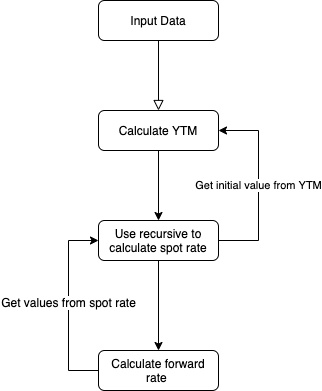

The diagram above was exported from draw.io. Its source (the exported page's mxGraphModel, read from the mxfile embedded in the PNG):
<mxGraphModel dx="946" dy="591" grid="1" gridSize="10" guides="1" tooltips="1" connect="1" arrows="1" fold="1" page="1" pageScale="1" pageWidth="827" pageHeight="1169" math="0" shadow="0">
  <root>
    <mxCell id="WIyWlLk6GJQsqaUBKTNV-0" />
    <mxCell id="WIyWlLk6GJQsqaUBKTNV-1" parent="WIyWlLk6GJQsqaUBKTNV-0" />
    <mxCell id="WIyWlLk6GJQsqaUBKTNV-2" value="" style="rounded=0;html=1;jettySize=auto;orthogonalLoop=1;fontSize=11;endArrow=block;endFill=0;endSize=8;strokeWidth=1;shadow=0;labelBackgroundColor=none;edgeStyle=orthogonalEdgeStyle;entryX=0.5;entryY=0;entryDx=0;entryDy=0;" parent="WIyWlLk6GJQsqaUBKTNV-1" source="WIyWlLk6GJQsqaUBKTNV-3" target="WIyWlLk6GJQsqaUBKTNV-7" edge="1">
      <mxGeometry relative="1" as="geometry">
        <mxPoint x="220" y="170" as="targetPoint" />
      </mxGeometry>
    </mxCell>
    <mxCell id="WIyWlLk6GJQsqaUBKTNV-3" value="Input Data" style="rounded=1;whiteSpace=wrap;html=1;fontSize=12;glass=0;strokeWidth=1;shadow=0;" parent="WIyWlLk6GJQsqaUBKTNV-1" vertex="1">
      <mxGeometry x="160" y="80" width="120" height="40" as="geometry" />
    </mxCell>
    <mxCell id="wPM15wmZSG0QjqL5hMU6-0" style="edgeStyle=orthogonalEdgeStyle;rounded=0;orthogonalLoop=1;jettySize=auto;html=1;exitX=0.5;exitY=1;exitDx=0;exitDy=0;entryX=0.5;entryY=0;entryDx=0;entryDy=0;" parent="WIyWlLk6GJQsqaUBKTNV-1" source="WIyWlLk6GJQsqaUBKTNV-7" target="WIyWlLk6GJQsqaUBKTNV-12" edge="1">
      <mxGeometry relative="1" as="geometry" />
    </mxCell>
    <mxCell id="WIyWlLk6GJQsqaUBKTNV-7" value="Calculate YTM" style="rounded=1;whiteSpace=wrap;html=1;fontSize=12;glass=0;strokeWidth=1;shadow=0;" parent="WIyWlLk6GJQsqaUBKTNV-1" vertex="1">
      <mxGeometry x="160" y="190" width="120" height="40" as="geometry" />
    </mxCell>
    <mxCell id="wPM15wmZSG0QjqL5hMU6-3" style="edgeStyle=orthogonalEdgeStyle;rounded=0;orthogonalLoop=1;jettySize=auto;html=1;entryX=0;entryY=0.5;entryDx=0;entryDy=0;" parent="WIyWlLk6GJQsqaUBKTNV-1" source="WIyWlLk6GJQsqaUBKTNV-11" target="WIyWlLk6GJQsqaUBKTNV-12" edge="1">
      <mxGeometry relative="1" as="geometry">
        <Array as="points">
          <mxPoint x="130" y="450" />
          <mxPoint x="130" y="320" />
        </Array>
      </mxGeometry>
    </mxCell>
    <mxCell id="wPM15wmZSG0QjqL5hMU6-4" value="Get values from spot rate" style="text;html=1;align=center;verticalAlign=middle;resizable=0;points=[];labelBackgroundColor=#ffffff;" parent="wPM15wmZSG0QjqL5hMU6-3" vertex="1" connectable="0">
      <mxGeometry x="0.0381" y="1" relative="1" as="geometry">
        <mxPoint as="offset" />
      </mxGeometry>
    </mxCell>
    <mxCell id="WIyWlLk6GJQsqaUBKTNV-11" value="Calculate forward rate&amp;nbsp;" style="rounded=1;whiteSpace=wrap;html=1;fontSize=12;glass=0;strokeWidth=1;shadow=0;" parent="WIyWlLk6GJQsqaUBKTNV-1" vertex="1">
      <mxGeometry x="160" y="430" width="120" height="40" as="geometry" />
    </mxCell>
    <mxCell id="wPM15wmZSG0QjqL5hMU6-1" value="Get initial value from YTM" style="edgeStyle=orthogonalEdgeStyle;rounded=0;orthogonalLoop=1;jettySize=auto;html=1;exitX=1;exitY=0.5;exitDx=0;exitDy=0;entryX=1;entryY=0.5;entryDx=0;entryDy=0;" parent="WIyWlLk6GJQsqaUBKTNV-1" source="WIyWlLk6GJQsqaUBKTNV-12" target="WIyWlLk6GJQsqaUBKTNV-7" edge="1">
      <mxGeometry relative="1" as="geometry">
        <Array as="points">
          <mxPoint x="320" y="320" />
          <mxPoint x="320" y="210" />
        </Array>
      </mxGeometry>
    </mxCell>
    <mxCell id="wPM15wmZSG0QjqL5hMU6-2" style="edgeStyle=orthogonalEdgeStyle;rounded=0;orthogonalLoop=1;jettySize=auto;html=1;exitX=0.5;exitY=1;exitDx=0;exitDy=0;entryX=0.5;entryY=0;entryDx=0;entryDy=0;" parent="WIyWlLk6GJQsqaUBKTNV-1" source="WIyWlLk6GJQsqaUBKTNV-12" target="WIyWlLk6GJQsqaUBKTNV-11" edge="1">
      <mxGeometry relative="1" as="geometry" />
    </mxCell>
    <mxCell id="WIyWlLk6GJQsqaUBKTNV-12" value="Use recursive to calculate spot rate" style="rounded=1;whiteSpace=wrap;html=1;fontSize=12;glass=0;strokeWidth=1;shadow=0;" parent="WIyWlLk6GJQsqaUBKTNV-1" vertex="1">
      <mxGeometry x="160" y="300" width="120" height="40" as="geometry" />
    </mxCell>
  </root>
</mxGraphModel>